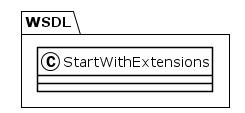

The diagram above was rendered by PlantUML. Its source (embedded in the PNG):
@startuml
!theme plain
package WSDL {
class StartWithExtensions {
}
}
@enduml